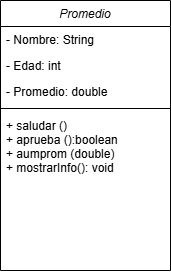

The diagram above was exported from draw.io. Its source (the exported page's mxGraphModel, read from the mxfile embedded in the PNG):
<mxGraphModel dx="1050" dy="653" grid="1" gridSize="10" guides="1" tooltips="1" connect="1" arrows="1" fold="1" page="1" pageScale="1" pageWidth="827" pageHeight="1169" math="0" shadow="0">
  <root>
    <mxCell id="WIyWlLk6GJQsqaUBKTNV-0" />
    <mxCell id="WIyWlLk6GJQsqaUBKTNV-1" parent="WIyWlLk6GJQsqaUBKTNV-0" />
    <mxCell id="zkfFHV4jXpPFQw0GAbJ--0" value="Promedio" style="swimlane;fontStyle=2;align=center;verticalAlign=top;childLayout=stackLayout;horizontal=1;startSize=26;horizontalStack=0;resizeParent=1;resizeLast=0;collapsible=1;marginBottom=0;rounded=0;shadow=0;strokeWidth=1;" parent="WIyWlLk6GJQsqaUBKTNV-1" vertex="1">
      <mxGeometry x="220" y="120" width="170" height="270" as="geometry">
        <mxRectangle x="230" y="140" width="160" height="26" as="alternateBounds" />
      </mxGeometry>
    </mxCell>
    <mxCell id="zkfFHV4jXpPFQw0GAbJ--1" value="- Nombre: String" style="text;align=left;verticalAlign=top;spacingLeft=4;spacingRight=4;overflow=hidden;rotatable=0;points=[[0,0.5],[1,0.5]];portConstraint=eastwest;" parent="zkfFHV4jXpPFQw0GAbJ--0" vertex="1">
      <mxGeometry y="26" width="170" height="26" as="geometry" />
    </mxCell>
    <mxCell id="zkfFHV4jXpPFQw0GAbJ--2" value="- Edad: int" style="text;align=left;verticalAlign=top;spacingLeft=4;spacingRight=4;overflow=hidden;rotatable=0;points=[[0,0.5],[1,0.5]];portConstraint=eastwest;rounded=0;shadow=0;html=0;" parent="zkfFHV4jXpPFQw0GAbJ--0" vertex="1">
      <mxGeometry y="52" width="170" height="26" as="geometry" />
    </mxCell>
    <mxCell id="zkfFHV4jXpPFQw0GAbJ--3" value="- Promedio: double" style="text;align=left;verticalAlign=top;spacingLeft=4;spacingRight=4;overflow=hidden;rotatable=0;points=[[0,0.5],[1,0.5]];portConstraint=eastwest;rounded=0;shadow=0;html=0;" parent="zkfFHV4jXpPFQw0GAbJ--0" vertex="1">
      <mxGeometry y="78" width="170" height="26" as="geometry" />
    </mxCell>
    <mxCell id="zkfFHV4jXpPFQw0GAbJ--4" value="" style="line;html=1;strokeWidth=1;align=left;verticalAlign=middle;spacingTop=-1;spacingLeft=3;spacingRight=3;rotatable=0;labelPosition=right;points=[];portConstraint=eastwest;" parent="zkfFHV4jXpPFQw0GAbJ--0" vertex="1">
      <mxGeometry y="104" width="170" height="8" as="geometry" />
    </mxCell>
    <mxCell id="lv7TAiMld_a9kI80ilxO-3" value="+ saludar ()&#10;+ aprueba ():boolean&#10;+ aumprom (double)&#10;+ mostrarInfo(): void" style="text;align=left;verticalAlign=top;spacingLeft=4;spacingRight=4;overflow=hidden;rotatable=0;points=[[0,0.5],[1,0.5]];portConstraint=eastwest;rounded=0;shadow=0;html=0;" parent="zkfFHV4jXpPFQw0GAbJ--0" vertex="1">
      <mxGeometry y="112" width="170" height="158" as="geometry" />
    </mxCell>
  </root>
</mxGraphModel>